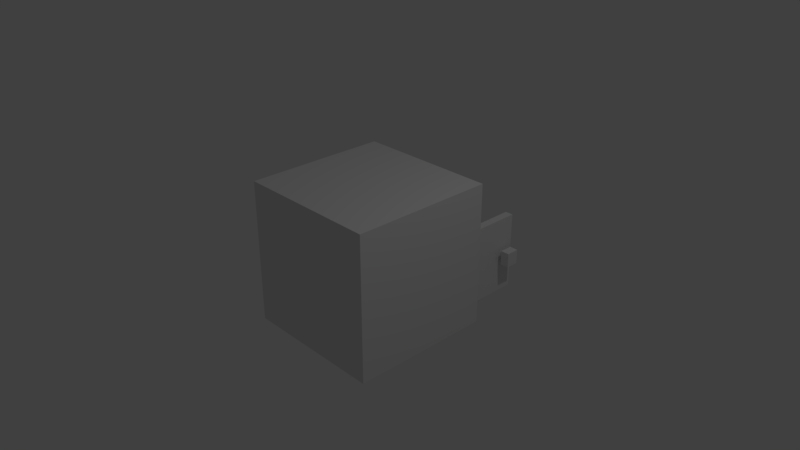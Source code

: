 # Source: kitchen_wooden_cabinet_with_two_doors_and_drawer3.blend  (saved by Blender 2.79.0; exported with 4.5.12 LTS)
import bpy
from mathutils import Matrix  # noqa: F401  (used for matrix-valued properties, if any)

bpy.ops.wm.read_factory_settings(use_empty=True)
scene = bpy.context.scene
scene.name = 'Scene'

# ---- collections
col_collection_1 = bpy.data.collections.new('Collection 1'); scene.collection.children.link(col_collection_1)

# ---- materials (node trees are filled in below, after node groups)
mat_material_002 = bpy.data.materials.new('Material.002')
mat_material_002.alpha_threshold = 0.0
mat_material_002.use_transparent_shadow = False
mat_material_002.roughness = 0.5
mat_material_002.line_color = (0.0, 0.0, 0.0, 1.0)
mat_material_000 = bpy.data.materials.new('Material.000')
mat_material_000.alpha_threshold = 0.0
mat_material_000.use_transparent_shadow = False
mat_material_000.roughness = 0.5
mat_material_000.line_color = (0.0, 0.0, 0.0, 1.0)
mat_material_006 = bpy.data.materials.new('Material.006')
mat_material_006.alpha_threshold = 0.0
mat_material_006.use_transparent_shadow = False
mat_material_006.roughness = 0.5
mat_material_006.line_color = (0.0, 0.0, 0.0, 1.0)
mat_material_005 = bpy.data.materials.new('Material.005')
mat_material_005.alpha_threshold = 0.0
mat_material_005.use_transparent_shadow = False
mat_material_005.roughness = 0.5
mat_material_005.line_color = (0.0, 0.0, 0.0, 1.0)
mat_material_004 = bpy.data.materials.new('Material.004')
mat_material_004.alpha_threshold = 0.0
mat_material_004.use_transparent_shadow = False
mat_material_004.roughness = 0.5
mat_material_004.line_color = (0.0, 0.0, 0.0, 1.0)
mat_material_003 = bpy.data.materials.new('Material.003')
mat_material_003.alpha_threshold = 0.0
mat_material_003.use_transparent_shadow = False
mat_material_003.roughness = 0.5
mat_material_003.line_color = (0.0, 0.0, 0.0, 1.0)
mat_material_001 = bpy.data.materials.new('Material.001')
mat_material_001.alpha_threshold = 0.0
mat_material_001.use_transparent_shadow = False
mat_material_001.roughness = 0.5
mat_material_001.line_color = (0.0, 0.0, 0.0, 1.0)

# ---- material node trees

# ---- world
world_world = bpy.data.worlds.new('World'); scene.world = world_world
world_world.color = (0.05088, 0.05088, 0.05088)
world_world.use_sun_shadow = False
world_world.sun_shadow_jitter_overblur = 0.0
world_world.cycles.sampling_method = 'MANUAL'

# ---- cameras
cam_camera = bpy.data.cameras.new('Camera')
cam_camera.clip_end = 100.0
cam_camera.lens = 35.0
cam_camera.sensor_width = 32.0
cam_camera.sensor_height = 18.0
cam_camera.ortho_scale = 7.314
cam_camera.dof.focus_distance = 0.0
cam_camera.dof.aperture_fstop = 128.0

# ---- lights
light_lamp = bpy.data.lights.new('Lamp', 'POINT')
light_lamp.transmission_factor = 0.0
light_lamp.cutoff_distance = 30.0
light_lamp.energy = 100.0
light_lamp.shadow_buffer_clip_start = 1.001
light_lamp.shadow_soft_size = 0.1
light_lamp.shadow_maximum_resolution = 0.006
light_lamp.use_absolute_resolution = True

# ---- meshes
me_cube_005 = bpy.data.meshes.new('Cube.005')
me_cube_005.from_pydata([(0.7821, 0.8883, -0.412), (0.7821, -0.8883, -0.412), (-1.018, -0.8883, -0.412), (-1.018, 0.8883, -0.412), (-0.1179, 0.8883, -0.412), (-1.018, 2.896e-07, -0.412), (-0.1179, -0.8883, -0.412), (0.7821, -1.869e-07, -0.412), (0.8821, 1.0, 0.4748), (0.8821, -1.0, 0.4748), (-1.118, -1.0, 0.4748), (-1.118, 1.0, 0.4748), (0.8821, 1.0, -0.5252), (0.8821, -1.0, -0.5252), (-1.118, -1.0, -0.5252), (-1.118, 1.0, -0.5252), (0.8821, -4.586e-07, 0.4748), (-0.1179, 1.0, 0.4748), (-0.1179, -1.0, 0.4748), (-1.118, 2.566e-07, 0.4748), (-0.1179, 1.0, -0.5252), (-1.118, 3.162e-07, -0.5252), (-0.1179, -1.0, -0.5252), (0.8821, -2.202e-07, -0.5252), (-1.018, 0.8883, 0.4748), (-1.018, 2.426e-07, 0.4748), (-1.018, -0.8883, 0.4748), (-0.1179, -0.8883, 0.4748), (0.7821, -0.8883, 0.4748), (-0.1179, 0.8883, 0.4748), (0.7821, -3.747e-07, 0.4748), (0.7821, 0.8883, 0.4748), (1.073, 0.09992, 0.1757), (1.073, 0.09992, -0.1758), (1.073, -0.09992, 0.1757), (1.073, -0.09992, -0.1758), (0.9435, 0.09992, 0.1757), (0.9435, 0.09992, -0.1758), (0.9435, -0.09992, 0.1757), (0.9435, -0.09992, -0.1758), (0.9432, 0.04586, 0.08065), (0.9432, 0.04586, -0.08066), (0.9432, -0.04586, 0.08065), (0.9432, -0.04586, -0.08066), (0.8825, 0.04586, 0.08065), (0.8825, 0.04586, -0.08066), (0.8825, -0.04586, 0.08065), (0.8825, -0.04586, -0.08066), (1.398, 1.218, -1.934), (1.398, 1.218, -2.407), (1.589, 1.218, -1.934), (1.589, 1.218, -2.407), (1.398, 1.07, -1.934), (1.398, 1.07, -2.407), (1.589, 1.07, -1.934), (1.589, 1.07, -2.407), (1.45, 1.07, -2.062), (1.45, 1.07, -2.279), (1.538, 1.07, -2.062), (1.538, 1.07, -2.279), (1.45, 1.001, -2.062), (1.45, 1.001, -2.279), (1.538, 1.001, -2.062), (1.538, 1.001, -2.279), (0.7936, 0.8654, -3.443), (0.7936, 0.8654, -0.8975), (0.7936, 1.002, -3.443), (0.7936, 1.002, -0.8975), (1.671, 0.8654, -3.443), (1.671, 0.8654, -0.8975), (1.671, 1.002, -3.443), (1.671, 1.002, -0.8975), (1.592, -1.216, -1.934), (1.592, -1.216, -2.407), (1.4, -1.216, -1.934), (1.4, -1.216, -2.407), (1.592, -1.068, -1.934), (1.592, -1.068, -2.407), (1.4, -1.068, -1.934), (1.4, -1.068, -2.407), (1.54, -1.068, -2.062), (1.54, -1.068, -2.279), (1.452, -1.068, -2.062), (1.452, -1.068, -2.279), (1.54, -0.9988, -2.062), (1.54, -0.9988, -2.279), (1.452, -0.9988, -2.062), (1.452, -0.9988, -2.279), (1.671, -0.8636, -3.443), (1.671, -0.8636, -0.8975), (1.671, -1.0, -3.443), (1.671, -1.0, -0.8975), (0.7938, -0.8636, -3.443), (0.7938, -0.8636, -0.8975), (0.7938, -1.0, -3.443), (0.7938, -1.0, -0.8975), (-1.32, -1.203, -3.831), (-1.32, 1.203, -3.831), (-1.32, -1.203, 0.8743), (-1.32, 1.203, 0.8743), (0.7934, 1.203, -3.831), (0.7934, -1.203, 0.8743), (0.7934, -1.203, -3.831), (0.7934, 1.203, 0.8743), (-1.214, -1.004, -3.442), (-1.214, 1.004, -3.442), (-1.214, -1.004, 0.4844), (-1.214, 1.004, 0.4844), (0.7934, 1.004, -3.442), (0.7934, -1.004, 0.4844), (0.7934, -1.004, -3.442), (0.7934, 1.004, 0.4844), (-1.214, -1.003, -0.8956), (-1.214, -1.003, -0.5263), (-1.214, 1.003, -0.8956), (-1.214, 1.003, -0.5263), (0.7934, -1.003, -0.8956), (0.7934, -1.003, -0.5263), (0.7934, 1.003, -0.8956), (0.7934, 1.003, -0.5263)], [], [(7, 1, 28, 30), (6, 2, 26, 27), (5, 3, 24, 25), (2, 5, 25, 26), (1, 6, 27, 28), (0, 7, 30, 31), (3, 0, 1, 2), (23, 16, 9, 13), (22, 18, 10, 14), (21, 19, 11, 15), (17, 20, 15, 11), (8, 12, 20, 17), (14, 10, 19, 21), (13, 9, 18, 22), (12, 8, 16, 23), (16, 30, 28, 27, 18, 9), (8, 17, 29, 31, 30, 16), (17, 11, 19, 25, 24, 29), (15, 14, 13, 12), (29, 4, 0, 31), (27, 26, 25, 19, 10, 18), (24, 3, 4, 29), (32, 33, 35, 34), (34, 35, 39, 38), (38, 39, 37, 36), (36, 37, 33, 32), (34, 38, 36, 32), (39, 35, 33, 37), (42, 43, 47, 46), (46, 47, 45, 44), (44, 45, 41, 40), (42, 46, 44, 40), (47, 43, 41, 45), (48, 49, 51, 50), (50, 51, 55, 54), (54, 55, 53, 52), (52, 53, 49, 48), (50, 54, 52, 48), (55, 51, 49, 53), (58, 59, 63, 62), (62, 63, 61, 60), (60, 61, 57, 56), (58, 62, 60, 56), (63, 59, 57, 61), (64, 65, 67, 66), (66, 67, 71, 70), (70, 71, 69, 68), (68, 69, 65, 64), (66, 70, 68, 64), (71, 67, 65, 69), (72, 73, 75, 74), (74, 75, 79, 78), (78, 79, 77, 76), (76, 77, 73, 72), (74, 78, 76, 72), (79, 75, 73, 77), (82, 83, 87, 86), (86, 87, 85, 84), (84, 85, 81, 80), (82, 86, 84, 80), (87, 83, 81, 85), (88, 89, 91, 90), (90, 91, 95, 94), (94, 95, 93, 92), (92, 93, 89, 88), (90, 94, 92, 88), (95, 91, 89, 93), (96, 98, 99, 97), (102, 101, 98, 96), (100, 102, 96, 97), (101, 103, 99, 98), (103, 100, 97, 99), (104, 106, 107, 105), (110, 109, 106, 104), (108, 110, 104, 105), (109, 111, 107, 106), (111, 108, 105, 107), (102, 100, 108, 110), (101, 102, 110, 109), (103, 101, 109, 111), (100, 103, 111, 108), (112, 113, 115, 114), (114, 115, 119, 118), (118, 119, 117, 116), (116, 117, 113, 112), (114, 118, 116, 112), (119, 115, 113, 117)])
me_cube_005.polygons.foreach_set('material_index', [0, 0, 0, 0, 0, 0, 0, 0, 0, 0, 0, 0, 0, 0, 0, 0, 0, 0, 0, 0, 0, 0, 2, 2, 2, 2, 2, 2, 2, 2, 2, 2, 2, 4, 4, 4, 4, 4, 4, 4, 4, 4, 4, 4, 4, 4, 4, 4, 4, 4, 4, 4, 4, 4, 4, 4, 4, 4, 4, 4, 4, 4, 4, 4, 4, 4, 4, 6, 6, 6, 6, 6, 6, 6, 6, 6, 6, 6, 6, 6, 6, 6, 6, 6, 6, 6, 6])
_uv = me_cube_005.uv_layers.new(name='UVMap')
_uv.uv.foreach_set('vector', [0.8249, 0.3775, 0.8249, 0.5608, 0.6387, 0.5608, 0.6387, 0.3775, 0.6355, 0.3775, 0.6355, 0.5632, 0.4493, 0.5632, 0.4493, 0.3775, 0.7448, 0.7593, 0.8666, 0.7593, 0.8666, 0.8788, 0.7448, 0.8788, 0.3312, 0.5599, 0.5203, 0.5599, 0.5203, 0.7454, 0.3312, 0.7454, 0.6642, 0.7494, 0.6642, 0.8374, 0.576, 0.8374, 0.576, 0.7494, 0.52, 0.7486, 0.52, 0.9344, 0.3312, 0.9344, 0.3312, 0.7486, 0.853, 0.5518, 0.853, 0.7277, 0.6763, 0.7277, 0.6763, 0.5518, 0.8738, 0.4217, 0.8738, 0.807, 0.33, 0.807, 0.33, 0.4217, 0.8678, 0.3717, 0.8678, 0.5845, 0.6511, 0.5845, 0.6511, 0.3717, 0.8678, 0.8031, 0.6511, 0.8031, 0.6511, 0.5903, 0.8678, 0.5903, 0.7448, 0.6226, 0.8819, 0.6226, 0.8819, 0.7573, 0.7448, 0.7573, 0.7784, 0.7102, 0.7784, 0.7481, 0.4203, 0.7481, 0.4203, 0.7102, 0.4207, 0.8716, 0.4207, 0.6881, 0.6076, 0.6881, 0.6076, 0.8716, 0.8139, 0.5855, 0.8139, 0.6235, 0.3992, 0.6235, 0.3992, 0.5855, 0.8708, 0.4258, 0.8708, 0.8035, 0.3271, 0.8035, 0.3271, 0.4258, 0.7899, 0.6261, 0.7522, 0.6261, 0.4169, 0.6268, 0.4125, 0.5719, 0.4125, 0.565, 0.7899, 0.565, 0.5745, 0.8483, 0.475, 0.8483, 0.475, 0.8374, 0.4762, 0.7494, 0.5645, 0.7506, 0.5745, 0.7506, 0.7862, 0.5143, 0.6867, 0.5143, 0.6867, 0.4166, 0.6967, 0.4166, 0.785, 0.4155, 0.7862, 0.5034, 0.3768, 0.6477, 0.3768, 0.5908, 0.8176, 0.5908, 0.8176, 0.6477, 0.6104, 0.8509, 0.6104, 0.6881, 0.7786, 0.6881, 0.7786, 0.8509, 0.4311, 0.5632, 0.4337, 0.3717, 0.6261, 0.3742, 0.6478, 0.3742, 0.6478, 0.587, 0.4311, 0.587, 0.576, 0.9255, 0.576, 0.8389, 0.6655, 0.8389, 0.6655, 0.9255, 0.1077, 0.2894, 0.1077, 0.2405, 0.1355, 0.2405, 0.1355, 0.2894, 0.2301, 0.261, 0.2301, 0.1944, 0.2547, 0.1944, 0.2547, 0.261, 0.06793, 0.2109, 0.06793, 0.1704, 0.09097, 0.1704, 0.09097, 0.2109, 0.2025, 0.261, 0.2025, 0.1944, 0.2272, 0.1944, 0.2272, 0.261, 0.2304, 0.1459, 0.2304, 0.1179, 0.2735, 0.1179, 0.2735, 0.1459, 0.05112, 0.2602, 0.05112, 0.229, 0.09908, 0.229, 0.09908, 0.2602, 0.1189, 0.215, 0.1189, 0.1829, 0.131, 0.1829, 0.131, 0.215, 0.2034, 0.1511, 0.2034, 0.12, 0.221, 0.12, 0.221, 0.1511, 0.2034, 0.185, 0.2034, 0.154, 0.215, 0.154, 0.215, 0.185, 0.2542, 0.1001, 0.2542, 0.08713, 0.2738, 0.08713, 0.2738, 0.1001, 0.1883, 0.2395, 0.1883, 0.2602, 0.1571, 0.2602, 0.1571, 0.2395, 0.04409, 0.225, 0.04409, 0.1704, 0.06617, 0.1704, 0.06617, 0.225, 0.06793, 0.1686, 0.06793, 0.1141, 0.085, 0.1141, 0.085, 0.1686, 0.1377, 0.2505, 0.1377, 0.1845, 0.1644, 0.1845, 0.1644, 0.2505, 0.1591, 0.281, 0.1591, 0.2267, 0.1761, 0.2267, 0.1761, 0.281, 0.1327, 0.0833, 0.1327, 0.1087, 0.09975, 0.1087, 0.09975, 0.0833, 0.1142, 0.07737, 0.1142, 0.09737, 0.08833, 0.09737, 0.08833, 0.07737, 0.1182, 0.2603, 0.1182, 0.223, 0.1301, 0.223, 0.1301, 0.2603, 0.1189, 0.1336, 0.1189, 0.09043, 0.1364, 0.09043, 0.1364, 0.1336, 0.1163, 0.2265, 0.1163, 0.1769, 0.1321, 0.1769, 0.1321, 0.2265, 0.2289, 0.08713, 0.2289, 0.1019, 0.2101, 0.1019, 0.2101, 0.08713, 0.2509, 0.08713, 0.2509, 0.1019, 0.2321, 0.1019, 0.2321, 0.08713, 0.6972, 0.3561, 0.6972, 0.7812, 0.674, 0.7812, 0.674, 0.3561, 0.7163, 0.2844, 0.7163, 0.9417, 0.4857, 0.9417, 0.4857, 0.2844, 0.6573, 0.7883, 0.6573, 0.3552, 0.681, 0.3552, 0.681, 0.7883, 0.712, 0.2947, 0.712, 0.9344, 0.4875, 0.9344, 0.4875, 0.2947, 0.6266, 0.5431, 0.8218, 0.5431, 0.8218, 0.5729, 0.6266, 0.5729, 0.7827, 0.5274, 0.4868, 0.5274, 0.4868, 0.4821, 0.7827, 0.4821, 0.1676, 0.2505, 0.1676, 0.1845, 0.1943, 0.1845, 0.1943, 0.2505, 0.1591, 0.225, 0.1591, 0.1707, 0.1761, 0.1707, 0.1761, 0.225, 0.06942, 0.17, 0.06942, 0.1154, 0.09151, 0.1154, 0.09151, 0.17, 0.1591, 0.169, 0.1591, 0.1147, 0.1761, 0.1147, 0.1761, 0.169, 0.1353, 0.08778, 0.1353, 0.06236, 0.1682, 0.06236, 0.1682, 0.08778, 0.2294, 0.1816, 0.2294, 0.159, 0.2587, 0.159, 0.2587, 0.1816, 0.3478, 0.7693, 0.3478, 0.6034, 0.3727, 0.6034, 0.3727, 0.7693, 0.1189, 0.1799, 0.1189, 0.1367, 0.1364, 0.1367, 0.1364, 0.1799, 0.1182, 0.1405, 0.1182, 0.1032, 0.1301, 0.1032, 0.1301, 0.1405, 0.188, 0.1019, 0.188, 0.08713, 0.2068, 0.08713, 0.2068, 0.1019, 0.1659, 0.1019, 0.1659, 0.08713, 0.1847, 0.08713, 0.1847, 0.1019, 0.631, 0.7883, 0.631, 0.3552, 0.6547, 0.3552, 0.6547, 0.7883, 0.7158, 0.2922, 0.7158, 0.941, 0.4881, 0.941, 0.4881, 0.2922, 0.476, 0.4584, 0.476, 0.8511, 0.4546, 0.8511, 0.4546, 0.4584, 0.7138, 0.2925, 0.7138, 0.9412, 0.4861, 0.9412, 0.4861, 0.2925, 0.6232, 0.5729, 0.428, 0.5729, 0.428, 0.5431, 0.6232, 0.5431, 0.4868, 0.5324, 0.7827, 0.5324, 0.7827, 0.5777, 0.4868, 0.5777, 0.285, 0.2954, 0.917, 0.2954, 0.917, 0.9347, 0.285, 0.9347, 0.9206, 0.2903, 0.9206, 0.939, 0.2815, 0.939, 0.2815, 0.2903, 0.922, 0.9356, 0.2736, 0.9356, 0.2736, 0.2949, 0.922, 0.2949, 0.2796, 0.9411, 0.2796, 0.2879, 0.9251, 0.2879, 0.9251, 0.9411, 0.9246, 0.9423, 0.2773, 0.9423, 0.2773, 0.2889, 0.9246, 0.2889, 0.2767, 0.4535, 0.9256, 0.4535, 0.9256, 0.7795, 0.2767, 0.7795, 0.7671, 0.2889, 0.7671, 0.9403, 0.428, 0.9403, 0.428, 0.2889, 0.9316, 0.936, 0.2741, 0.936, 0.2741, 0.2904, 0.9316, 0.2904, 0.3203, 0.9174, 0.3203, 0.3324, 0.9157, 0.3324, 0.9157, 0.9174, 0.9239, 0.7769, 0.2784, 0.7769, 0.2784, 0.4528, 0.9239, 0.4528, 0.4034, 0.6575, 0.7645, 0.6575, 0.7346, 0.7149, 0.4333, 0.7149, 0.5465, 0.898, 0.5465, 0.319, 0.5715, 0.367, 0.5715, 0.8501, 0.7645, 0.7747, 0.4034, 0.7747, 0.4333, 0.7172, 0.7346, 0.7172, 0.5446, 0.319, 0.5446, 0.898, 0.5196, 0.8501, 0.5196, 0.367, 0.4015, 0.6471, 0.4015, 0.581, 0.7672, 0.581, 0.7672, 0.6471, 0.3483, 0.4157, 0.3483, 0.3588, 0.6632, 0.3588, 0.6632, 0.4157, 0.7797, 0.593, 0.7797, 0.6447, 0.4935, 0.6447, 0.4935, 0.593, 0.8323, 0.8289, 0.8323, 0.8807, 0.546, 0.8807, 0.546, 0.8289, 0.2813, 0.9276, 0.2813, 0.2987, 0.9213, 0.2987, 0.9213, 0.9276, 0.8489, 0.8877, 0.3129, 0.8877, 0.3129, 0.3615, 0.8489, 0.3615])
me_cube_005.materials.append(mat_material_002)
me_cube_005.materials.append(mat_material_000)
me_cube_005.materials.append(mat_material_006)
me_cube_005.materials.append(mat_material_005)
me_cube_005.materials.append(mat_material_004)
me_cube_005.materials.append(mat_material_003)
me_cube_005.materials.append(mat_material_001)
me_cube_005.use_remesh_preserve_volume = False
me_cube_005.use_remesh_preserve_attributes = False
me_cube_005.use_mirror_vertex_groups = False
me_cube_005.update()

# ---- objects
ob_lamp = bpy.data.objects.new('Lamp', light_lamp)
ob_camera = bpy.data.objects.new('Camera', cam_camera)
ob_cube_005 = bpy.data.objects.new('Cube.005', me_cube_005)

# ---- transforms, parenting, visibility, modifiers, constraints
ob_lamp.location = (4.076, 1.005, 5.904)
ob_lamp.rotation_euler = (0.6503, 0.05522, 1.866)
ob_lamp.lock_rotations_4d = False
ob_lamp.empty_display_type = 'ARROWS'
ob_lamp.color = (0.0, 0.0, 0.0, 0.0)
ob_lamp.lineart.crease_threshold = 0.0
ob_camera.location = (7.481, -6.508, 5.344)
ob_camera.rotation_euler = (1.109, 0.0, 0.8149)
ob_camera.lock_rotations_4d = False
ob_camera.empty_display_type = 'ARROWS'
ob_camera.color = (0.0, 0.0, 0.0, 0.0)
ob_camera.display_type = 'WIRE'
ob_camera.lineart.crease_threshold = 0.0
ob_cube_005.location = (5.978e-08, 0.249, 0.6284)
ob_cube_005.rotation_euler = (0.0, 0.0, 1.571)
ob_cube_005.scale = (0.9465, 0.8309, 0.425)
ob_cube_005.lock_rotations_4d = False
ob_cube_005.empty_display_type = 'ARROWS'
ob_cube_005.lineart.crease_threshold = 0.0

# ---- collection membership
col_collection_1.objects.link(ob_lamp)
col_collection_1.objects.link(ob_camera)
col_collection_1.objects.link(ob_cube_005)

# ---- scene / render settings (as saved in the file)
scene.camera = ob_camera
scene.frame_start = 1; scene.frame_end = 250; scene.frame_set(1)
scene.render.engine = 'BLENDER_EEVEE_NEXT'
scene.render.resolution_percentage = 50
scene.render.dither_intensity = 0.0
scene.cycles.use_denoising = False
scene.cycles.samples = 128
scene.cycles.sampling_pattern = 'TABULATED_SOBOL'
scene.cycles.use_adaptive_sampling = False
scene.cycles.use_light_tree = False
scene.cycles.blur_glossy = 0.0
scene.cycles.sample_clamp_indirect = 0.0
scene.view_settings.view_transform = 'Standard'
bpy.context.view_layer.update()
